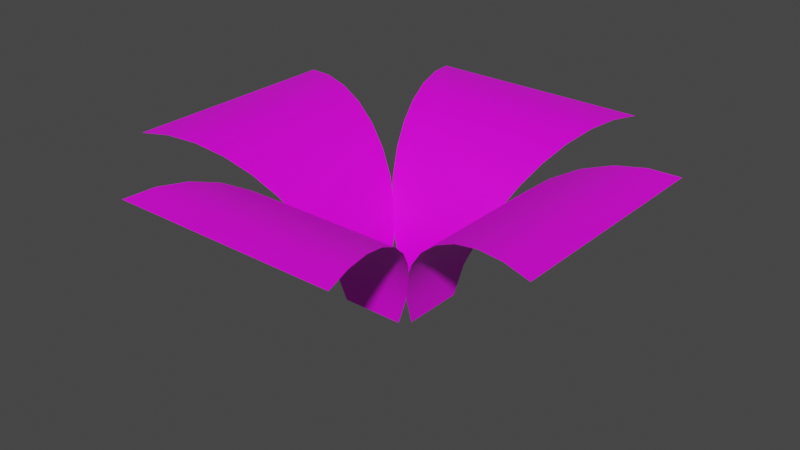 # Source: pointer.blend  (saved by Blender 2.81.16; exported with 4.5.12 LTS)
import bpy
from mathutils import Matrix  # noqa: F401  (used for matrix-valued properties, if any)

bpy.ops.wm.read_factory_settings(use_empty=True)
scene = bpy.context.scene
scene.name = 'Scene'

# ---- collections
col_collection = bpy.data.collections.new('Collection'); scene.collection.children.link(col_collection)

# ---- images (referenced by path relative to the original .blend; pixels are not part of the script)
import os
ASSET_DIR = os.environ.get("B2B_ASSET_DIR", "")  # directory of the original .blend (textures are referenced by path, not embedded)
HERE = os.path.dirname(os.path.abspath(__file__))  # packed textures are extracted next to this script under _unpacked/

def load_image(name, relpath, width, height, colorspace="sRGB"):
    """Load a texture the original file referenced (path relative to the .blend, or extracted next to this script)."""
    p = next((c for c in (os.path.join(HERE, relpath), os.path.join(ASSET_DIR, relpath)) if relpath and os.path.exists(c)), "")
    if p:
        img = bpy.data.images.load(p, check_existing=True)
        img.name = name
    else:  # same state as the original file: an image datablock whose file is absent (Cycles renders it pink)
        img = bpy.data.images.new(name, width, height)
        img.source = "FILE"
        img.filepath = "//" + (relpath or name)
    img.colorspace_settings.name = colorspace
    return img
img_rect844_png = load_image('rect844.png', 'rect844.png', 1024, 1024, 'sRGB')

# ---- materials (node trees are filled in below, after node groups)
mat_material = bpy.data.materials.new('Material')
mat_material.alpha_threshold = 0.0
mat_material.use_transparent_shadow = False
mat_material.line_color = (0.0, 0.0, 0.0, 1.0)

# ---- material node trees
mat_material.use_nodes = True; mat_material.node_tree.nodes.clear()
_N = mat_material.node_tree.nodes; _L = mat_material.node_tree.links
n0 = _N.new('ShaderNodeOutputMaterial'); n0.name = 'Material Output'; n0.location = (300, 300)
n1 = _N.new('ShaderNodeBsdfPrincipled'); n1.name = 'Principled BSDF'; n1.location = (10, 300)
n1.distribution = 'GGX'
n1.subsurface_method = 'BURLEY'
n1.inputs[2].default_value = 0.4
n1.inputs[3].default_value = 1.45
n1.inputs[27].default_value = (0.0, 0.0, 0.0, 1.0)
n1.inputs[28].default_value = 1.0
n2 = _N.new('ShaderNodeTexImage'); n2.name = 'Image Texture'; n2.location = (-345, 292)
n2.image = img_rect844_png
_L.new(n1.outputs[0], n0.inputs[0])
_L.new(n2.outputs[0], n1.inputs[0])
n0.is_active_output = True

# ---- world
world_world = bpy.data.worlds.new('World'); scene.world = world_world
world_world.use_nodes = True; world_world.node_tree.nodes.clear()
_N = world_world.node_tree.nodes; _L = world_world.node_tree.links
n0 = _N.new('ShaderNodeOutputWorld'); n0.name = 'World Output'; n0.location = (300, 300)
n1 = _N.new('ShaderNodeBackground'); n1.name = 'Background'; n1.location = (10, 300)
n1.inputs[0].default_value = (0.05088, 0.05088, 0.05088, 1.0)
_L.new(n1.outputs[0], n0.inputs[0])
n0.is_active_output = True
world_world.color = (0.05088, 0.05088, 0.05088)
world_world.use_sun_shadow = False
world_world.sun_shadow_jitter_overblur = 0.0

# ---- meshes
me_plane = bpy.data.meshes.new('Plane')
me_plane.from_pydata([(-0.9576, 0.5514, 0.7533), (-0.9576, -0.5514, 0.7533), (-0.8106, 0.5114, 0.7388), (-0.8106, -0.5114, 0.7388), (-0.6693, 0.468, 0.696), (-0.6693, -0.468, 0.696), (-0.5391, 0.4216, 0.6264), (-0.5391, -0.4216, 0.6264), (-0.4249, 0.3727, 0.5327), (-0.4249, -0.3727, 0.5327), (-0.3312, 0.3218, 0.4185), (-0.3312, -0.3218, 0.4185), (-0.2616, 0.2694, 0.2883), (-0.2616, -0.2694, 0.2883), (-0.2187, 0.2159, 0.147), (-0.2187, -0.2159, 0.147), (-0.2043, 0.1619, -1.192e-07), (-0.2043, -0.1619, 0.0), (-1.105, 0.5877, 0.7388), (-1.105, -0.5877, 0.7388), (-0.9576, 0.3676, 0.7533), (-0.9576, 0.1838, 0.7533), (-0.9576, 2.567e-07, 0.7533), (-0.9576, -0.1838, 0.7533), (-0.9576, -0.3676, 0.7533), (-0.8106, -0.3409, 0.7388), (-0.8106, -0.1705, 0.7388), (-0.8106, 3.364e-07, 0.7388), (-0.8106, 0.1705, 0.7388), (-0.8106, 0.3409, 0.7388), (-0.6693, -0.312, 0.696), (-0.6693, -0.156, 0.696), (-0.6693, 3.63e-07, 0.696), (-0.6693, 0.156, 0.696), (-0.6693, 0.312, 0.696), (-0.5391, -0.2811, 0.6264), (-0.5391, -0.1405, 0.6264), (-0.5391, 3.63e-07, 0.6264), (-0.5391, 0.1405, 0.6264), (-0.5391, 0.2811, 0.6264), (-0.4249, -0.2485, 0.5327), (-0.4249, -0.1242, 0.5327), (-0.4249, 3.497e-07, 0.5327), (-0.4249, 0.1242, 0.5327), (-0.4249, 0.2485, 0.5327), (-0.3312, -0.2146, 0.4185), (-0.3312, -0.1073, 0.4185), (-0.3312, 3.43e-07, 0.4185), (-0.3312, 0.1073, 0.4185), (-0.3312, 0.2146, 0.4185), (-0.2616, -0.1796, 0.2883), (-0.2616, -0.0898, 0.2883), (-0.2616, 3.231e-07, 0.2883), (-0.2616, 0.0898, 0.2883), (-0.2616, 0.1796, 0.2883), (-0.2187, -0.144, 0.147), (-0.2187, -0.07198, 0.147), (-0.2187, 3.563e-07, 0.147), (-0.2187, 0.07198, 0.147), (-0.2187, 0.144, 0.147), (-0.2043, -0.108, -2.98e-08), (-0.2043, -0.05398, -2.98e-08), (-0.2043, 3.231e-07, -5.96e-08), (-0.2043, 0.05398, -8.941e-08), (-0.2043, 0.108, -8.941e-08), (-1.105, -0.3918, 0.7388), (-1.105, -0.1959, 0.7388), (-1.105, 3.364e-07, 0.7388), (-1.105, 0.1959, 0.7388), (-1.105, 0.3918, 0.7388), (0.9576, -0.5514, 0.7533), (0.9576, 0.5514, 0.7533), (0.8106, -0.5114, 0.7388), (0.8106, 0.5114, 0.7388), (0.6693, -0.468, 0.696), (0.6693, 0.468, 0.696), (0.5391, -0.4216, 0.6264), (0.5391, 0.4216, 0.6264), (0.4249, -0.3727, 0.5327), (0.4249, 0.3727, 0.5327), (0.3312, -0.3218, 0.4185), (0.3312, 0.3218, 0.4185), (0.2616, -0.2694, 0.2883), (0.2616, 0.2694, 0.2883), (0.2187, -0.2159, 0.147), (0.2187, 0.2159, 0.147), (0.2043, -0.1619, -1.192e-07), (0.2043, 0.1619, 0.0), (1.105, -0.5877, 0.7388), (1.105, 0.5877, 0.7388), (0.9576, -0.3676, 0.7533), (0.9576, -0.1838, 0.7533), (0.9576, -5.687e-07, 0.7533), (0.9576, 0.1838, 0.7533), (0.9576, 0.3676, 0.7533), (0.8106, 0.3409, 0.7388), (0.8106, 0.1705, 0.7388), (0.8106, -6.005e-07, 0.7388), (0.8106, -0.1705, 0.7388), (0.8106, -0.3409, 0.7388), (0.6693, 0.312, 0.696), (0.6693, 0.156, 0.696), (0.6693, -5.811e-07, 0.696), (0.6693, -0.156, 0.696), (0.6693, -0.312, 0.696), (0.5391, 0.2811, 0.6264), (0.5391, 0.1405, 0.6264), (0.5391, -5.386e-07, 0.6264), (0.5391, -0.1405, 0.6264), (0.5391, -0.2811, 0.6264), (0.4249, 0.2485, 0.5327), (0.4249, 0.1242, 0.5327), (0.4249, -4.881e-07, 0.5327), (0.4249, -0.1242, 0.5327), (0.4249, -0.2485, 0.5327), (0.3312, 0.2146, 0.4185), (0.3312, 0.1073, 0.4185), (0.3312, -4.51e-07, 0.4185), (0.3312, -0.1073, 0.4185), (0.3312, -0.2146, 0.4185), (0.2616, 0.1796, 0.2883), (0.2616, 0.0898, 0.2883), (0.2616, -4.084e-07, 0.2883), (0.2616, -0.0898, 0.2883), (0.2616, -0.1796, 0.2883), (0.2187, 0.144, 0.147), (0.2187, 0.07198, 0.147), (0.2187, -4.276e-07, 0.147), (0.2187, -0.07198, 0.147), (0.2187, -0.144, 0.147), (0.2043, 0.108, -2.98e-08), (0.2043, 0.05398, -2.98e-08), (0.2043, -3.897e-07, -5.96e-08), (0.2043, -0.05398, -8.941e-08), (0.2043, -0.108, -8.941e-08), (1.105, 0.3918, 0.7388), (1.105, 0.1959, 0.7388), (1.105, -6.963e-07, 0.7388), (1.105, -0.1959, 0.7388), (1.105, -0.3918, 0.7388), (0.5514, 0.9576, 0.7533), (-0.5514, 0.9576, 0.7533), (0.5114, 0.8106, 0.7388), (-0.5114, 0.8106, 0.7388), (0.468, 0.6693, 0.696), (-0.468, 0.6693, 0.696), (0.4216, 0.5391, 0.6264), (-0.4216, 0.5391, 0.6264), (0.3727, 0.4249, 0.5327), (-0.3727, 0.4249, 0.5327), (0.3218, 0.3312, 0.4185), (-0.3218, 0.3312, 0.4185), (0.2694, 0.2616, 0.2883), (-0.2694, 0.2616, 0.2883), (0.2159, 0.2187, 0.147), (-0.2159, 0.2187, 0.147), (0.1619, 0.2043, -1.192e-07), (-0.1619, 0.2043, 0.0), (0.5877, 1.105, 0.7388), (-0.5877, 1.105, 0.7388), (0.3676, 0.9576, 0.7533), (0.1838, 0.9576, 0.7533), (5.269e-07, 0.9576, 0.7533), (-0.1838, 0.9576, 0.7533), (-0.3676, 0.9576, 0.7533), (-0.3409, 0.8106, 0.7388), (-0.1705, 0.8106, 0.7388), (5.651e-07, 0.8106, 0.7388), (0.1705, 0.8106, 0.7388), (0.3409, 0.8106, 0.7388), (-0.312, 0.6693, 0.696), (-0.156, 0.6693, 0.696), (5.518e-07, 0.6693, 0.696), (0.156, 0.6693, 0.696), (0.312, 0.6693, 0.696), (-0.2811, 0.5391, 0.6264), (-0.1405, 0.5391, 0.6264), (5.151e-07, 0.5391, 0.6264), (0.1405, 0.5391, 0.6264), (0.2811, 0.5391, 0.6264), (-0.2485, 0.4249, 0.5327), (-0.1242, 0.4249, 0.5327), (4.696e-07, 0.4249, 0.5327), (0.1242, 0.4249, 0.5327), (0.2485, 0.4249, 0.5327), (-0.2146, 0.3312, 0.4185), (-0.1073, 0.3312, 0.4185), (4.365e-07, 0.3312, 0.4185), (0.1073, 0.3312, 0.4185), (0.2146, 0.3312, 0.4185), (-0.1796, 0.2616, 0.2883), (-0.0898, 0.2616, 0.2883), (3.969e-07, 0.2616, 0.2883), (0.0898, 0.2616, 0.2883), (0.1796, 0.2616, 0.2883), (-0.144, 0.2187, 0.147), (-0.07198, 0.2187, 0.147), (4.18e-07, 0.2187, 0.147), (0.07198, 0.2187, 0.147), (0.144, 0.2187, 0.147), (-0.108, 0.2043, -2.98e-08), (-0.05398, 0.2043, -2.98e-08), (3.807e-07, 0.2043, -5.96e-08), (0.05398, 0.2043, -8.941e-08), (0.108, 0.2043, -8.941e-08), (-0.3918, 1.105, 0.7388), (-0.1959, 1.105, 0.7388), (6.48e-07, 1.105, 0.7388), (0.1959, 1.105, 0.7388), (0.3918, 1.105, 0.7388), (-0.5514, -0.9576, 0.7533), (0.5514, -0.9576, 0.7533), (-0.5114, -0.8106, 0.7388), (0.5114, -0.8106, 0.7388), (-0.468, -0.6693, 0.696), (0.468, -0.6693, 0.696), (-0.4216, -0.5391, 0.6264), (0.4216, -0.5391, 0.6264), (-0.3727, -0.4249, 0.5327), (0.3727, -0.4249, 0.5327), (-0.3218, -0.3312, 0.4185), (0.3218, -0.3312, 0.4185), (-0.2694, -0.2616, 0.2883), (0.2694, -0.2616, 0.2883), (-0.2159, -0.2187, 0.147), (0.2159, -0.2187, 0.147), (-0.1619, -0.2043, -1.192e-07), (0.1619, -0.2043, 0.0), (-0.5877, -1.105, 0.7388), (0.5877, -1.105, 0.7388), (-0.3676, -0.9576, 0.7533), (-0.1838, -0.9576, 0.7533), (-6.106e-07, -0.9576, 0.7533), (0.1838, -0.9576, 0.7533), (0.3676, -0.9576, 0.7533), (0.3409, -0.8106, 0.7388), (0.1705, -0.8106, 0.7388), (-6.36e-07, -0.8106, 0.7388), (-0.1705, -0.8106, 0.7388), (-0.3409, -0.8106, 0.7388), (0.312, -0.6693, 0.696), (0.156, -0.6693, 0.696), (-6.103e-07, -0.6693, 0.696), (-0.156, -0.6693, 0.696), (-0.312, -0.6693, 0.696), (0.2811, -0.5391, 0.6264), (0.1405, -0.5391, 0.6264), (-5.622e-07, -0.5391, 0.6264), (-0.1405, -0.5391, 0.6264), (-0.2811, -0.5391, 0.6264), (0.2485, -0.4249, 0.5327), (0.1242, -0.4249, 0.5327), (-5.067e-07, -0.4249, 0.5327), (-0.1242, -0.4249, 0.5327), (-0.2485, -0.4249, 0.5327), (0.2146, -0.3312, 0.4185), (0.1073, -0.3312, 0.4185), (-4.654e-07, -0.3312, 0.4185), (-0.1073, -0.3312, 0.4185), (-0.2146, -0.3312, 0.4185), (0.1796, -0.2616, 0.2883), (0.0898, -0.2616, 0.2883), (-4.198e-07, -0.2616, 0.2883), (-0.0898, -0.2616, 0.2883), (-0.1796, -0.2616, 0.2883), (0.144, -0.2187, 0.147), (0.07198, -0.2187, 0.147), (-4.372e-07, -0.2187, 0.147), (-0.07198, -0.2187, 0.147), (-0.144, -0.2187, 0.147), (0.108, -0.2043, -2.98e-08), (0.05398, -0.2043, -2.98e-08), (-3.986e-07, -0.2043, -5.96e-08), (-0.05398, -0.2043, -8.941e-08), (-0.108, -0.2043, -8.941e-08), (0.3918, -1.105, 0.7388), (0.1959, -1.105, 0.7388), (-7.446e-07, -1.105, 0.7388), (-0.1959, -1.105, 0.7388), (-0.3918, -1.105, 0.7388)], [], [(24, 1, 3, 25), (25, 3, 5, 30), (30, 5, 7, 35), (35, 7, 9, 40), (40, 9, 11, 45), (45, 11, 13, 50), (50, 13, 15, 55), (55, 15, 17, 60), (65, 19, 1, 24), (18, 69, 20, 0), (69, 68, 21, 20), (68, 67, 22, 21), (67, 66, 23, 22), (66, 65, 24, 23), (14, 59, 64, 16), (59, 58, 63, 64), (58, 57, 62, 63), (57, 56, 61, 62), (56, 55, 60, 61), (12, 54, 59, 14), (54, 53, 58, 59), (53, 52, 57, 58), (52, 51, 56, 57), (51, 50, 55, 56), (10, 49, 54, 12), (49, 48, 53, 54), (48, 47, 52, 53), (47, 46, 51, 52), (46, 45, 50, 51), (8, 44, 49, 10), (44, 43, 48, 49), (43, 42, 47, 48), (42, 41, 46, 47), (41, 40, 45, 46), (6, 39, 44, 8), (39, 38, 43, 44), (38, 37, 42, 43), (37, 36, 41, 42), (36, 35, 40, 41), (4, 34, 39, 6), (34, 33, 38, 39), (33, 32, 37, 38), (32, 31, 36, 37), (31, 30, 35, 36), (2, 29, 34, 4), (29, 28, 33, 34), (28, 27, 32, 33), (27, 26, 31, 32), (26, 25, 30, 31), (0, 20, 29, 2), (20, 21, 28, 29), (21, 22, 27, 28), (22, 23, 26, 27), (23, 24, 25, 26), (94, 71, 73, 95), (95, 73, 75, 100), (100, 75, 77, 105), (105, 77, 79, 110), (110, 79, 81, 115), (115, 81, 83, 120), (120, 83, 85, 125), (125, 85, 87, 130), (135, 89, 71, 94), (88, 139, 90, 70), (139, 138, 91, 90), (138, 137, 92, 91), (137, 136, 93, 92), (136, 135, 94, 93), (84, 129, 134, 86), (129, 128, 133, 134), (128, 127, 132, 133), (127, 126, 131, 132), (126, 125, 130, 131), (82, 124, 129, 84), (124, 123, 128, 129), (123, 122, 127, 128), (122, 121, 126, 127), (121, 120, 125, 126), (80, 119, 124, 82), (119, 118, 123, 124), (118, 117, 122, 123), (117, 116, 121, 122), (116, 115, 120, 121), (78, 114, 119, 80), (114, 113, 118, 119), (113, 112, 117, 118), (112, 111, 116, 117), (111, 110, 115, 116), (76, 109, 114, 78), (109, 108, 113, 114), (108, 107, 112, 113), (107, 106, 111, 112), (106, 105, 110, 111), (74, 104, 109, 76), (104, 103, 108, 109), (103, 102, 107, 108), (102, 101, 106, 107), (101, 100, 105, 106), (72, 99, 104, 74), (99, 98, 103, 104), (98, 97, 102, 103), (97, 96, 101, 102), (96, 95, 100, 101), (70, 90, 99, 72), (90, 91, 98, 99), (91, 92, 97, 98), (92, 93, 96, 97), (93, 94, 95, 96), (164, 141, 143, 165), (165, 143, 145, 170), (170, 145, 147, 175), (175, 147, 149, 180), (180, 149, 151, 185), (185, 151, 153, 190), (190, 153, 155, 195), (195, 155, 157, 200), (205, 159, 141, 164), (158, 209, 160, 140), (209, 208, 161, 160), (208, 207, 162, 161), (207, 206, 163, 162), (206, 205, 164, 163), (154, 199, 204, 156), (199, 198, 203, 204), (198, 197, 202, 203), (197, 196, 201, 202), (196, 195, 200, 201), (152, 194, 199, 154), (194, 193, 198, 199), (193, 192, 197, 198), (192, 191, 196, 197), (191, 190, 195, 196), (150, 189, 194, 152), (189, 188, 193, 194), (188, 187, 192, 193), (187, 186, 191, 192), (186, 185, 190, 191), (148, 184, 189, 150), (184, 183, 188, 189), (183, 182, 187, 188), (182, 181, 186, 187), (181, 180, 185, 186), (146, 179, 184, 148), (179, 178, 183, 184), (178, 177, 182, 183), (177, 176, 181, 182), (176, 175, 180, 181), (144, 174, 179, 146), (174, 173, 178, 179), (173, 172, 177, 178), (172, 171, 176, 177), (171, 170, 175, 176), (142, 169, 174, 144), (169, 168, 173, 174), (168, 167, 172, 173), (167, 166, 171, 172), (166, 165, 170, 171), (140, 160, 169, 142), (160, 161, 168, 169), (161, 162, 167, 168), (162, 163, 166, 167), (163, 164, 165, 166), (234, 211, 213, 235), (235, 213, 215, 240), (240, 215, 217, 245), (245, 217, 219, 250), (250, 219, 221, 255), (255, 221, 223, 260), (260, 223, 225, 265), (265, 225, 227, 270), (275, 229, 211, 234), (228, 279, 230, 210), (279, 278, 231, 230), (278, 277, 232, 231), (277, 276, 233, 232), (276, 275, 234, 233), (224, 269, 274, 226), (269, 268, 273, 274), (268, 267, 272, 273), (267, 266, 271, 272), (266, 265, 270, 271), (222, 264, 269, 224), (264, 263, 268, 269), (263, 262, 267, 268), (262, 261, 266, 267), (261, 260, 265, 266), (220, 259, 264, 222), (259, 258, 263, 264), (258, 257, 262, 263), (257, 256, 261, 262), (256, 255, 260, 261), (218, 254, 259, 220), (254, 253, 258, 259), (253, 252, 257, 258), (252, 251, 256, 257), (251, 250, 255, 256), (216, 249, 254, 218), (249, 248, 253, 254), (248, 247, 252, 253), (247, 246, 251, 252), (246, 245, 250, 251), (214, 244, 249, 216), (244, 243, 248, 249), (243, 242, 247, 248), (242, 241, 246, 247), (241, 240, 245, 246), (212, 239, 244, 214), (239, 238, 243, 244), (238, 237, 242, 243), (237, 236, 241, 242), (236, 235, 240, 241), (210, 230, 239, 212), (230, 231, 238, 239), (231, 232, 237, 238), (232, 233, 236, 237), (233, 234, 235, 236)])
me_plane.polygons.foreach_set('use_smooth', [True] * 216)
_uv = me_plane.uv_layers.new(name='UVMap')
_uv.uv.foreach_set('vector', [0.8333, 0.1112, 1.0, 0.1112, 1.0, 0.2223, 0.8333, 0.2223, 0.8333, 0.2223, 1.0, 0.2223, 1.0, 0.3334, 0.8333, 0.3334, 0.8333, 0.3334, 1.0, 0.3334, 1.0, 0.4445, 0.8333, 0.4445, 0.8333, 0.4445, 1.0, 0.4445, 1.0, 0.5555, 0.8333, 0.5555, 0.8333, 0.5555, 1.0, 0.5555, 1.0, 0.6666, 0.8333, 0.6666, 0.8333, 0.6666, 1.0, 0.6666, 1.0, 0.7777, 0.8333, 0.7777, 0.8333, 0.7777, 1.0, 0.7777, 1.0, 0.8888, 0.8333, 0.8888, 0.8333, 0.8888, 1.0, 0.8888, 1.0, 0.9999, 0.8333, 0.9999, 0.8333, 7.047e-05, 1.0, 7.045e-05, 1.0, 0.1112, 0.8333, 0.1112, 7.045e-05, 7.054e-05, 0.1667, 7.053e-05, 0.1667, 0.1112, 0.0, 0.1112, 0.1667, 7.053e-05, 0.3334, 7.051e-05, 0.3333, 0.1112, 0.1667, 0.1112, 0.3334, 7.051e-05, 0.5, 7.05e-05, 0.5, 0.1112, 0.3333, 0.1112, 0.5, 7.05e-05, 0.6667, 7.048e-05, 0.6667, 0.1112, 0.5, 0.1112, 0.6667, 7.048e-05, 0.8333, 7.047e-05, 0.8333, 0.1112, 0.6667, 0.1112, -2.98e-07, 0.8888, 0.1667, 0.8888, 0.1667, 0.9999, -4.172e-07, 0.9999, 0.1667, 0.8888, 0.3333, 0.8888, 0.3333, 0.9999, 0.1667, 0.9999, 0.3333, 0.8888, 0.5, 0.8888, 0.5, 0.9999, 0.3333, 0.9999, 0.5, 0.8888, 0.6667, 0.8888, 0.6667, 0.9999, 0.5, 0.9999, 0.6667, 0.8888, 0.8333, 0.8888, 0.8333, 0.9999, 0.6667, 0.9999, -2.98e-07, 0.7777, 0.1667, 0.7777, 0.1667, 0.8888, -2.98e-07, 0.8888, 0.1667, 0.7777, 0.3333, 0.7777, 0.3333, 0.8888, 0.1667, 0.8888, 0.3333, 0.7777, 0.5, 0.7777, 0.5, 0.8888, 0.3333, 0.8888, 0.5, 0.7777, 0.6667, 0.7777, 0.6667, 0.8888, 0.5, 0.8888, 0.6667, 0.7777, 0.8333, 0.7777, 0.8333, 0.8888, 0.6667, 0.8888, -1.788e-07, 0.6666, 0.1667, 0.6666, 0.1667, 0.7777, -2.98e-07, 0.7777, 0.1667, 0.6666, 0.3333, 0.6666, 0.3333, 0.7777, 0.1667, 0.7777, 0.3333, 0.6666, 0.5, 0.6666, 0.5, 0.7777, 0.3333, 0.7777, 0.5, 0.6666, 0.6667, 0.6666, 0.6667, 0.7777, 0.5, 0.7777, 0.6667, 0.6666, 0.8333, 0.6666, 0.8333, 0.7777, 0.6667, 0.7777, -1.192e-07, 0.5555, 0.1667, 0.5555, 0.1667, 0.6666, -1.788e-07, 0.6666, 0.1667, 0.5555, 0.3333, 0.5555, 0.3333, 0.6666, 0.1667, 0.6666, 0.3333, 0.5555, 0.5, 0.5555, 0.5, 0.6666, 0.3333, 0.6666, 0.5, 0.5555, 0.6667, 0.5555, 0.6667, 0.6666, 0.5, 0.6666, 0.6667, 0.5555, 0.8333, 0.5555, 0.8333, 0.6666, 0.6667, 0.6666, -5.96e-08, 0.4445, 0.1667, 0.4445, 0.1667, 0.5555, -1.192e-07, 0.5555, 0.1667, 0.4445, 0.3333, 0.4445, 0.3333, 0.5555, 0.1667, 0.5555, 0.3333, 0.4445, 0.5, 0.4445, 0.5, 0.5555, 0.3333, 0.5555, 0.5, 0.4445, 0.6667, 0.4445, 0.6667, 0.5555, 0.5, 0.5555, 0.6667, 0.4445, 0.8333, 0.4445, 0.8333, 0.5555, 0.6667, 0.5555, 5.96e-08, 0.3334, 0.1667, 0.3334, 0.1667, 0.4445, -5.96e-08, 0.4445, 0.1667, 0.3334, 0.3333, 0.3334, 0.3333, 0.4445, 0.1667, 0.4445, 0.3333, 0.3334, 0.5, 0.3334, 0.5, 0.4445, 0.3333, 0.4445, 0.5, 0.3334, 0.6667, 0.3334, 0.6667, 0.4445, 0.5, 0.4445, 0.6667, 0.3334, 0.8333, 0.3334, 0.8333, 0.4445, 0.6667, 0.4445, 5.96e-08, 0.2223, 0.1667, 0.2223, 0.1667, 0.3334, 5.96e-08, 0.3334, 0.1667, 0.2223, 0.3333, 0.2223, 0.3333, 0.3334, 0.1667, 0.3334, 0.3333, 0.2223, 0.5, 0.2223, 0.5, 0.3334, 0.3333, 0.3334, 0.5, 0.2223, 0.6667, 0.2223, 0.6667, 0.3334, 0.5, 0.3334, 0.6667, 0.2223, 0.8333, 0.2223, 0.8333, 0.3334, 0.6667, 0.3334, 0.0, 0.1112, 0.1667, 0.1112, 0.1667, 0.2223, 5.96e-08, 0.2223, 0.1667, 0.1112, 0.3333, 0.1112, 0.3333, 0.2223, 0.1667, 0.2223, 0.3333, 0.1112, 0.5, 0.1112, 0.5, 0.2223, 0.3333, 0.2223, 0.5, 0.1112, 0.6667, 0.1112, 0.6667, 0.2223, 0.5, 0.2223, 0.6667, 0.1112, 0.8333, 0.1112, 0.8333, 0.2223, 0.6667, 0.2223, 0.8333, 0.1112, 1.0, 0.1112, 1.0, 0.2223, 0.8333, 0.2223, 0.8333, 0.2223, 1.0, 0.2223, 1.0, 0.3334, 0.8333, 0.3334, 0.8333, 0.3334, 1.0, 0.3334, 1.0, 0.4445, 0.8333, 0.4445, 0.8333, 0.4445, 1.0, 0.4445, 1.0, 0.5555, 0.8333, 0.5555, 0.8333, 0.5555, 1.0, 0.5555, 1.0, 0.6666, 0.8333, 0.6666, 0.8333, 0.6666, 1.0, 0.6666, 1.0, 0.7777, 0.8333, 0.7777, 0.8333, 0.7777, 1.0, 0.7777, 1.0, 0.8888, 0.8333, 0.8888, 0.8333, 0.8888, 1.0, 0.8888, 1.0, 0.9999, 0.8333, 0.9999, 0.8333, 7.047e-05, 1.0, 7.045e-05, 1.0, 0.1112, 0.8333, 0.1112, 7.045e-05, 7.054e-05, 0.1667, 7.053e-05, 0.1667, 0.1112, 0.0, 0.1112, 0.1667, 7.053e-05, 0.3334, 7.051e-05, 0.3333, 0.1112, 0.1667, 0.1112, 0.3334, 7.051e-05, 0.5, 7.05e-05, 0.5, 0.1112, 0.3333, 0.1112, 0.5, 7.05e-05, 0.6667, 7.048e-05, 0.6667, 0.1112, 0.5, 0.1112, 0.6667, 7.048e-05, 0.8333, 7.047e-05, 0.8333, 0.1112, 0.6667, 0.1112, -2.98e-07, 0.8888, 0.1667, 0.8888, 0.1667, 0.9999, -4.172e-07, 0.9999, 0.1667, 0.8888, 0.3333, 0.8888, 0.3333, 0.9999, 0.1667, 0.9999, 0.3333, 0.8888, 0.5, 0.8888, 0.5, 0.9999, 0.3333, 0.9999, 0.5, 0.8888, 0.6667, 0.8888, 0.6667, 0.9999, 0.5, 0.9999, 0.6667, 0.8888, 0.8333, 0.8888, 0.8333, 0.9999, 0.6667, 0.9999, -2.98e-07, 0.7777, 0.1667, 0.7777, 0.1667, 0.8888, -2.98e-07, 0.8888, 0.1667, 0.7777, 0.3333, 0.7777, 0.3333, 0.8888, 0.1667, 0.8888, 0.3333, 0.7777, 0.5, 0.7777, 0.5, 0.8888, 0.3333, 0.8888, 0.5, 0.7777, 0.6667, 0.7777, 0.6667, 0.8888, 0.5, 0.8888, 0.6667, 0.7777, 0.8333, 0.7777, 0.8333, 0.8888, 0.6667, 0.8888, -1.788e-07, 0.6666, 0.1667, 0.6666, 0.1667, 0.7777, -2.98e-07, 0.7777, 0.1667, 0.6666, 0.3333, 0.6666, 0.3333, 0.7777, 0.1667, 0.7777, 0.3333, 0.6666, 0.5, 0.6666, 0.5, 0.7777, 0.3333, 0.7777, 0.5, 0.6666, 0.6667, 0.6666, 0.6667, 0.7777, 0.5, 0.7777, 0.6667, 0.6666, 0.8333, 0.6666, 0.8333, 0.7777, 0.6667, 0.7777, -1.192e-07, 0.5555, 0.1667, 0.5555, 0.1667, 0.6666, -1.788e-07, 0.6666, 0.1667, 0.5555, 0.3333, 0.5555, 0.3333, 0.6666, 0.1667, 0.6666, 0.3333, 0.5555, 0.5, 0.5555, 0.5, 0.6666, 0.3333, 0.6666, 0.5, 0.5555, 0.6667, 0.5555, 0.6667, 0.6666, 0.5, 0.6666, 0.6667, 0.5555, 0.8333, 0.5555, 0.8333, 0.6666, 0.6667, 0.6666, -5.96e-08, 0.4445, 0.1667, 0.4445, 0.1667, 0.5555, -1.192e-07, 0.5555, 0.1667, 0.4445, 0.3333, 0.4445, 0.3333, 0.5555, 0.1667, 0.5555, 0.3333, 0.4445, 0.5, 0.4445, 0.5, 0.5555, 0.3333, 0.5555, 0.5, 0.4445, 0.6667, 0.4445, 0.6667, 0.5555, 0.5, 0.5555, 0.6667, 0.4445, 0.8333, 0.4445, 0.8333, 0.5555, 0.6667, 0.5555, 5.96e-08, 0.3334, 0.1667, 0.3334, 0.1667, 0.4445, -5.96e-08, 0.4445, 0.1667, 0.3334, 0.3333, 0.3334, 0.3333, 0.4445, 0.1667, 0.4445, 0.3333, 0.3334, 0.5, 0.3334, 0.5, 0.4445, 0.3333, 0.4445, 0.5, 0.3334, 0.6667, 0.3334, 0.6667, 0.4445, 0.5, 0.4445, 0.6667, 0.3334, 0.8333, 0.3334, 0.8333, 0.4445, 0.6667, 0.4445, 5.96e-08, 0.2223, 0.1667, 0.2223, 0.1667, 0.3334, 5.96e-08, 0.3334, 0.1667, 0.2223, 0.3333, 0.2223, 0.3333, 0.3334, 0.1667, 0.3334, 0.3333, 0.2223, 0.5, 0.2223, 0.5, 0.3334, 0.3333, 0.3334, 0.5, 0.2223, 0.6667, 0.2223, 0.6667, 0.3334, 0.5, 0.3334, 0.6667, 0.2223, 0.8333, 0.2223, 0.8333, 0.3334, 0.6667, 0.3334, 0.0, 0.1112, 0.1667, 0.1112, 0.1667, 0.2223, 5.96e-08, 0.2223, 0.1667, 0.1112, 0.3333, 0.1112, 0.3333, 0.2223, 0.1667, 0.2223, 0.3333, 0.1112, 0.5, 0.1112, 0.5, 0.2223, 0.3333, 0.2223, 0.5, 0.1112, 0.6667, 0.1112, 0.6667, 0.2223, 0.5, 0.2223, 0.6667, 0.1112, 0.8333, 0.1112, 0.8333, 0.2223, 0.6667, 0.2223, 0.8333, 0.1112, 1.0, 0.1112, 1.0, 0.2223, 0.8333, 0.2223, 0.8333, 0.2223, 1.0, 0.2223, 1.0, 0.3334, 0.8333, 0.3334, 0.8333, 0.3334, 1.0, 0.3334, 1.0, 0.4445, 0.8333, 0.4445, 0.8333, 0.4445, 1.0, 0.4445, 1.0, 0.5555, 0.8333, 0.5555, 0.8333, 0.5555, 1.0, 0.5555, 1.0, 0.6666, 0.8333, 0.6666, 0.8333, 0.6666, 1.0, 0.6666, 1.0, 0.7777, 0.8333, 0.7777, 0.8333, 0.7777, 1.0, 0.7777, 1.0, 0.8888, 0.8333, 0.8888, 0.8333, 0.8888, 1.0, 0.8888, 1.0, 0.9999, 0.8333, 0.9999, 0.8333, 7.047e-05, 1.0, 7.045e-05, 1.0, 0.1112, 0.8333, 0.1112, 7.045e-05, 7.054e-05, 0.1667, 7.053e-05, 0.1667, 0.1112, 0.0, 0.1112, 0.1667, 7.053e-05, 0.3334, 7.051e-05, 0.3333, 0.1112, 0.1667, 0.1112, 0.3334, 7.051e-05, 0.5, 7.05e-05, 0.5, 0.1112, 0.3333, 0.1112, 0.5, 7.05e-05, 0.6667, 7.048e-05, 0.6667, 0.1112, 0.5, 0.1112, 0.6667, 7.048e-05, 0.8333, 7.047e-05, 0.8333, 0.1112, 0.6667, 0.1112, -2.98e-07, 0.8888, 0.1667, 0.8888, 0.1667, 0.9999, -4.172e-07, 0.9999, 0.1667, 0.8888, 0.3333, 0.8888, 0.3333, 0.9999, 0.1667, 0.9999, 0.3333, 0.8888, 0.5, 0.8888, 0.5, 0.9999, 0.3333, 0.9999, 0.5, 0.8888, 0.6667, 0.8888, 0.6667, 0.9999, 0.5, 0.9999, 0.6667, 0.8888, 0.8333, 0.8888, 0.8333, 0.9999, 0.6667, 0.9999, -2.98e-07, 0.7777, 0.1667, 0.7777, 0.1667, 0.8888, -2.98e-07, 0.8888, 0.1667, 0.7777, 0.3333, 0.7777, 0.3333, 0.8888, 0.1667, 0.8888, 0.3333, 0.7777, 0.5, 0.7777, 0.5, 0.8888, 0.3333, 0.8888, 0.5, 0.7777, 0.6667, 0.7777, 0.6667, 0.8888, 0.5, 0.8888, 0.6667, 0.7777, 0.8333, 0.7777, 0.8333, 0.8888, 0.6667, 0.8888, -1.788e-07, 0.6666, 0.1667, 0.6666, 0.1667, 0.7777, -2.98e-07, 0.7777, 0.1667, 0.6666, 0.3333, 0.6666, 0.3333, 0.7777, 0.1667, 0.7777, 0.3333, 0.6666, 0.5, 0.6666, 0.5, 0.7777, 0.3333, 0.7777, 0.5, 0.6666, 0.6667, 0.6666, 0.6667, 0.7777, 0.5, 0.7777, 0.6667, 0.6666, 0.8333, 0.6666, 0.8333, 0.7777, 0.6667, 0.7777, -1.192e-07, 0.5555, 0.1667, 0.5555, 0.1667, 0.6666, -1.788e-07, 0.6666, 0.1667, 0.5555, 0.3333, 0.5555, 0.3333, 0.6666, 0.1667, 0.6666, 0.3333, 0.5555, 0.5, 0.5555, 0.5, 0.6666, 0.3333, 0.6666, 0.5, 0.5555, 0.6667, 0.5555, 0.6667, 0.6666, 0.5, 0.6666, 0.6667, 0.5555, 0.8333, 0.5555, 0.8333, 0.6666, 0.6667, 0.6666, -5.96e-08, 0.4445, 0.1667, 0.4445, 0.1667, 0.5555, -1.192e-07, 0.5555, 0.1667, 0.4445, 0.3333, 0.4445, 0.3333, 0.5555, 0.1667, 0.5555, 0.3333, 0.4445, 0.5, 0.4445, 0.5, 0.5555, 0.3333, 0.5555, 0.5, 0.4445, 0.6667, 0.4445, 0.6667, 0.5555, 0.5, 0.5555, 0.6667, 0.4445, 0.8333, 0.4445, 0.8333, 0.5555, 0.6667, 0.5555, 5.96e-08, 0.3334, 0.1667, 0.3334, 0.1667, 0.4445, -5.96e-08, 0.4445, 0.1667, 0.3334, 0.3333, 0.3334, 0.3333, 0.4445, 0.1667, 0.4445, 0.3333, 0.3334, 0.5, 0.3334, 0.5, 0.4445, 0.3333, 0.4445, 0.5, 0.3334, 0.6667, 0.3334, 0.6667, 0.4445, 0.5, 0.4445, 0.6667, 0.3334, 0.8333, 0.3334, 0.8333, 0.4445, 0.6667, 0.4445, 5.96e-08, 0.2223, 0.1667, 0.2223, 0.1667, 0.3334, 5.96e-08, 0.3334, 0.1667, 0.2223, 0.3333, 0.2223, 0.3333, 0.3334, 0.1667, 0.3334, 0.3333, 0.2223, 0.5, 0.2223, 0.5, 0.3334, 0.3333, 0.3334, 0.5, 0.2223, 0.6667, 0.2223, 0.6667, 0.3334, 0.5, 0.3334, 0.6667, 0.2223, 0.8333, 0.2223, 0.8333, 0.3334, 0.6667, 0.3334, 0.0, 0.1112, 0.1667, 0.1112, 0.1667, 0.2223, 5.96e-08, 0.2223, 0.1667, 0.1112, 0.3333, 0.1112, 0.3333, 0.2223, 0.1667, 0.2223, 0.3333, 0.1112, 0.5, 0.1112, 0.5, 0.2223, 0.3333, 0.2223, 0.5, 0.1112, 0.6667, 0.1112, 0.6667, 0.2223, 0.5, 0.2223, 0.6667, 0.1112, 0.8333, 0.1112, 0.8333, 0.2223, 0.6667, 0.2223, 0.8333, 0.1112, 1.0, 0.1112, 1.0, 0.2223, 0.8333, 0.2223, 0.8333, 0.2223, 1.0, 0.2223, 1.0, 0.3334, 0.8333, 0.3334, 0.8333, 0.3334, 1.0, 0.3334, 1.0, 0.4445, 0.8333, 0.4445, 0.8333, 0.4445, 1.0, 0.4445, 1.0, 0.5555, 0.8333, 0.5555, 0.8333, 0.5555, 1.0, 0.5555, 1.0, 0.6666, 0.8333, 0.6666, 0.8333, 0.6666, 1.0, 0.6666, 1.0, 0.7777, 0.8333, 0.7777, 0.8333, 0.7777, 1.0, 0.7777, 1.0, 0.8888, 0.8333, 0.8888, 0.8333, 0.8888, 1.0, 0.8888, 1.0, 0.9999, 0.8333, 0.9999, 0.8333, 7.047e-05, 1.0, 7.045e-05, 1.0, 0.1112, 0.8333, 0.1112, 7.045e-05, 7.054e-05, 0.1667, 7.053e-05, 0.1667, 0.1112, 0.0, 0.1112, 0.1667, 7.053e-05, 0.3334, 7.051e-05, 0.3333, 0.1112, 0.1667, 0.1112, 0.3334, 7.051e-05, 0.5, 7.05e-05, 0.5, 0.1112, 0.3333, 0.1112, 0.5, 7.05e-05, 0.6667, 7.048e-05, 0.6667, 0.1112, 0.5, 0.1112, 0.6667, 7.048e-05, 0.8333, 7.047e-05, 0.8333, 0.1112, 0.6667, 0.1112, -2.98e-07, 0.8888, 0.1667, 0.8888, 0.1667, 0.9999, -4.172e-07, 0.9999, 0.1667, 0.8888, 0.3333, 0.8888, 0.3333, 0.9999, 0.1667, 0.9999, 0.3333, 0.8888, 0.5, 0.8888, 0.5, 0.9999, 0.3333, 0.9999, 0.5, 0.8888, 0.6667, 0.8888, 0.6667, 0.9999, 0.5, 0.9999, 0.6667, 0.8888, 0.8333, 0.8888, 0.8333, 0.9999, 0.6667, 0.9999, -2.98e-07, 0.7777, 0.1667, 0.7777, 0.1667, 0.8888, -2.98e-07, 0.8888, 0.1667, 0.7777, 0.3333, 0.7777, 0.3333, 0.8888, 0.1667, 0.8888, 0.3333, 0.7777, 0.5, 0.7777, 0.5, 0.8888, 0.3333, 0.8888, 0.5, 0.7777, 0.6667, 0.7777, 0.6667, 0.8888, 0.5, 0.8888, 0.6667, 0.7777, 0.8333, 0.7777, 0.8333, 0.8888, 0.6667, 0.8888, -1.788e-07, 0.6666, 0.1667, 0.6666, 0.1667, 0.7777, -2.98e-07, 0.7777, 0.1667, 0.6666, 0.3333, 0.6666, 0.3333, 0.7777, 0.1667, 0.7777, 0.3333, 0.6666, 0.5, 0.6666, 0.5, 0.7777, 0.3333, 0.7777, 0.5, 0.6666, 0.6667, 0.6666, 0.6667, 0.7777, 0.5, 0.7777, 0.6667, 0.6666, 0.8333, 0.6666, 0.8333, 0.7777, 0.6667, 0.7777, -1.192e-07, 0.5555, 0.1667, 0.5555, 0.1667, 0.6666, -1.788e-07, 0.6666, 0.1667, 0.5555, 0.3333, 0.5555, 0.3333, 0.6666, 0.1667, 0.6666, 0.3333, 0.5555, 0.5, 0.5555, 0.5, 0.6666, 0.3333, 0.6666, 0.5, 0.5555, 0.6667, 0.5555, 0.6667, 0.6666, 0.5, 0.6666, 0.6667, 0.5555, 0.8333, 0.5555, 0.8333, 0.6666, 0.6667, 0.6666, -5.96e-08, 0.4445, 0.1667, 0.4445, 0.1667, 0.5555, -1.192e-07, 0.5555, 0.1667, 0.4445, 0.3333, 0.4445, 0.3333, 0.5555, 0.1667, 0.5555, 0.3333, 0.4445, 0.5, 0.4445, 0.5, 0.5555, 0.3333, 0.5555, 0.5, 0.4445, 0.6667, 0.4445, 0.6667, 0.5555, 0.5, 0.5555, 0.6667, 0.4445, 0.8333, 0.4445, 0.8333, 0.5555, 0.6667, 0.5555, 5.96e-08, 0.3334, 0.1667, 0.3334, 0.1667, 0.4445, -5.96e-08, 0.4445, 0.1667, 0.3334, 0.3333, 0.3334, 0.3333, 0.4445, 0.1667, 0.4445, 0.3333, 0.3334, 0.5, 0.3334, 0.5, 0.4445, 0.3333, 0.4445, 0.5, 0.3334, 0.6667, 0.3334, 0.6667, 0.4445, 0.5, 0.4445, 0.6667, 0.3334, 0.8333, 0.3334, 0.8333, 0.4445, 0.6667, 0.4445, 5.96e-08, 0.2223, 0.1667, 0.2223, 0.1667, 0.3334, 5.96e-08, 0.3334, 0.1667, 0.2223, 0.3333, 0.2223, 0.3333, 0.3334, 0.1667, 0.3334, 0.3333, 0.2223, 0.5, 0.2223, 0.5, 0.3334, 0.3333, 0.3334, 0.5, 0.2223, 0.6667, 0.2223, 0.6667, 0.3334, 0.5, 0.3334, 0.6667, 0.2223, 0.8333, 0.2223, 0.8333, 0.3334, 0.6667, 0.3334, 0.0, 0.1112, 0.1667, 0.1112, 0.1667, 0.2223, 5.96e-08, 0.2223, 0.1667, 0.1112, 0.3333, 0.1112, 0.3333, 0.2223, 0.1667, 0.2223, 0.3333, 0.1112, 0.5, 0.1112, 0.5, 0.2223, 0.3333, 0.2223, 0.5, 0.1112, 0.6667, 0.1112, 0.6667, 0.2223, 0.5, 0.2223, 0.6667, 0.1112, 0.8333, 0.1112, 0.8333, 0.2223, 0.6667, 0.2223])
me_plane.materials.append(mat_material)
me_plane.use_remesh_fix_poles = True
me_plane.use_remesh_preserve_attributes = False
me_plane.use_mirror_vertex_groups = False
me_plane.update()

# ---- objects
ob_plane_002 = bpy.data.objects.new('Plane.002', me_plane)

# ---- transforms, parenting, visibility, modifiers, constraints
ob_plane_002.location = (0.0, 0.0, 0.0)
ob_plane_002.rotation_euler = (0.0, -0.0, 3.142)
ob_plane_002.lineart.crease_threshold = 0.0

# ---- collection membership
col_collection.objects.link(ob_plane_002)

# ---- scene / render settings (as saved in the file)
scene.frame_start = 1; scene.frame_end = 250; scene.frame_set(1)
scene.render.engine = 'BLENDER_EEVEE_NEXT'
scene.cycles.use_denoising = False
scene.cycles.samples = 128
scene.cycles.sampling_pattern = 'TABULATED_SOBOL'
scene.cycles.use_adaptive_sampling = False
scene.cycles.use_light_tree = False
scene.view_settings.view_transform = 'Filmic'
bpy.context.view_layer.update()

# ---- added for rendering (the .blend has no active camera and no usable light): camera, sun
cam_auto = bpy.data.cameras.new('AutoCamera')
cam_auto.lens = 50.0
cam_auto.sensor_width = 36.0
cam_auto.clip_end = 1000.0
ob_auto_camera = bpy.data.objects.new('AutoCamera', cam_auto)
scene.collection.objects.link(ob_auto_camera)
ob_auto_camera.location = (2.97334, -3.56801, 2.75533)
ob_auto_camera.rotation_euler = (1.09748, -7.21219e-08, 0.694738)
scene.camera = ob_auto_camera
light_auto_sun = bpy.data.lights.new('AutoSun', 'SUN')
light_auto_sun.energy = 3.0
light_auto_sun.angle = 0.0523599
ob_auto_sun = bpy.data.objects.new('AutoSun', light_auto_sun)
scene.collection.objects.link(ob_auto_sun)
ob_auto_sun.rotation_euler = (0.872665, 0.174533, 0.523599)
bpy.context.view_layer.update()
